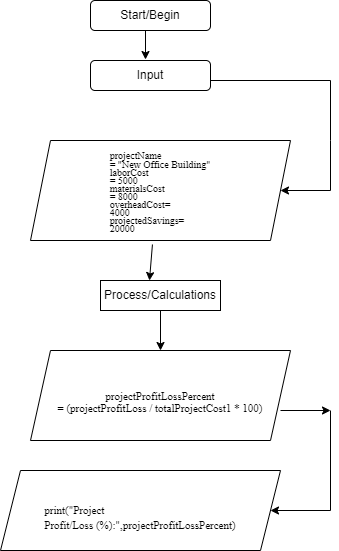

The diagram above was exported from draw.io. Its source (the exported page's mxGraphModel, read from the mxfile embedded in the PNG):
<mxGraphModel dx="994" dy="751" grid="1" gridSize="10" guides="1" tooltips="1" connect="1" arrows="1" fold="1" page="1" pageScale="1" pageWidth="850" pageHeight="1100" math="0" shadow="0">
  <root>
    <mxCell id="0" />
    <mxCell id="1" parent="0" />
    <mxCell id="ZabMbBupjanSXz3f6969-1" value="Start/Begin" style="rounded=1;whiteSpace=wrap;html=1;align=center;" vertex="1" parent="1">
      <mxGeometry x="340" width="120" height="30" as="geometry" />
    </mxCell>
    <mxCell id="ZabMbBupjanSXz3f6969-2" value="Process/Calculations" style="rounded=0;whiteSpace=wrap;html=1;" vertex="1" parent="1">
      <mxGeometry x="350" y="280" width="120" height="30" as="geometry" />
    </mxCell>
    <mxCell id="ZabMbBupjanSXz3f6969-3" value="&lt;h6 style=&quot;line-height: 100%; margin-bottom: 0in&quot;&gt;&lt;div style=&quot;text-align: left;&quot;&gt;&lt;span style=&quot;font-family: &amp;quot;Times New Roman&amp;quot;; font-size: 10px; background-color: initial; font-weight: normal;&quot;&gt;projectName&lt;/span&gt;&lt;/div&gt;&lt;font style=&quot;font-size: 10px;&quot;&gt;&lt;div style=&quot;text-align: left;&quot;&gt;&lt;span style=&quot;font-family: &amp;quot;Times New Roman&amp;quot;; background-color: initial; font-weight: normal;&quot;&gt;= &quot;New Office Building&quot;&lt;/span&gt;&lt;/div&gt;&lt;font face=&quot;Times New Roman&quot; style=&quot;&quot;&gt;&lt;div style=&quot;text-align: left;&quot;&gt;&lt;span style=&quot;background-color: initial; font-weight: normal;&quot;&gt;laborCost&lt;/span&gt;&lt;/div&gt;&lt;div style=&quot;text-align: left;&quot;&gt;&lt;span style=&quot;background-color: initial; font-weight: normal;&quot;&gt;= 5000&lt;/span&gt;&lt;/div&gt;&lt;/font&gt;&lt;font face=&quot;Times New Roman&quot; style=&quot;&quot;&gt;&lt;div style=&quot;text-align: left;&quot;&gt;&lt;span style=&quot;background-color: initial; font-weight: normal;&quot;&gt;materialsCost&lt;/span&gt;&lt;/div&gt;&lt;div style=&quot;text-align: left;&quot;&gt;&lt;span style=&quot;background-color: initial; font-weight: normal;&quot;&gt;= 8000&lt;/span&gt;&lt;/div&gt;&lt;/font&gt;&lt;font face=&quot;Times New Roman&quot; style=&quot;&quot;&gt;&lt;div style=&quot;text-align: left;&quot;&gt;&lt;span style=&quot;background-color: initial; font-weight: normal;&quot;&gt;overheadCost=&lt;/span&gt;&lt;/div&gt;&lt;div style=&quot;text-align: left;&quot;&gt;&lt;span style=&quot;background-color: initial; font-weight: normal;&quot;&gt;4000&lt;/span&gt;&lt;/div&gt;&lt;/font&gt;&lt;font face=&quot;Times New Roman&quot; style=&quot;&quot;&gt;&lt;div style=&quot;text-align: left;&quot;&gt;&lt;span style=&quot;background-color: initial; font-weight: normal;&quot;&gt;projectedSavings=&lt;/span&gt;&lt;/div&gt;&lt;div style=&quot;text-align: left;&quot;&gt;&lt;span style=&quot;background-color: initial; font-weight: normal;&quot;&gt;20000&lt;/span&gt;&lt;/div&gt;&lt;/font&gt;&lt;/font&gt;&lt;/h6&gt;&lt;div style=&quot;text-align: left;&quot;&gt;&lt;br&gt;&lt;/div&gt;" style="shape=parallelogram;perimeter=parallelogramPerimeter;whiteSpace=wrap;html=1;fixedSize=1;" vertex="1" parent="1">
      <mxGeometry x="280" y="140" width="260" height="100" as="geometry" />
    </mxCell>
    <mxCell id="ZabMbBupjanSXz3f6969-4" value="Input" style="rounded=1;whiteSpace=wrap;html=1;align=center;" vertex="1" parent="1">
      <mxGeometry x="340" y="60" width="120" height="30" as="geometry" />
    </mxCell>
    <mxCell id="ZabMbBupjanSXz3f6969-6" value="&lt;p style=&quot;line-height: 100%&quot;&gt;&lt;br/&gt; &lt;font face=&quot;Times New Roman, serif&quot;&gt;&lt;font style=&quot;font-size: 11px;&quot;&gt;projectProfitLossPercent&lt;br/&gt;= (projectProfitLoss / totalProjectCost1 * 100)&lt;/font&gt;&lt;/font&gt;&lt;/p&gt;" style="shape=parallelogram;perimeter=parallelogramPerimeter;whiteSpace=wrap;html=1;fixedSize=1;align=center;" vertex="1" parent="1">
      <mxGeometry x="280" y="350" width="260" height="90" as="geometry" />
    </mxCell>
    <mxCell id="ZabMbBupjanSXz3f6969-8" value="&lt;p align=&quot;left&quot;&gt;&lt;br/&gt;&lt;font face=&quot;Times New Roman, serif&quot;&gt;&lt;font style=&quot;font-size: 11px;&quot;&gt;print(&quot;Project&lt;br/&gt;Profit/Loss (%):&quot;,projectProfitLossPercent)&lt;/font&gt;&lt;/font&gt;&lt;/p&gt;" style="shape=parallelogram;perimeter=parallelogramPerimeter;whiteSpace=wrap;html=1;fixedSize=1;align=center;" vertex="1" parent="1">
      <mxGeometry x="250" y="470" width="280" height="80" as="geometry" />
    </mxCell>
    <mxCell id="ZabMbBupjanSXz3f6969-10" value="" style="endArrow=classic;html=1;rounded=0;" edge="1" parent="1" target="ZabMbBupjanSXz3f6969-3">
      <mxGeometry width="50" height="50" relative="1" as="geometry">
        <mxPoint x="580" y="80" as="sourcePoint" />
        <mxPoint x="630" y="140" as="targetPoint" />
        <Array as="points">
          <mxPoint x="580" y="140" />
          <mxPoint x="580" y="190" />
        </Array>
      </mxGeometry>
    </mxCell>
    <mxCell id="ZabMbBupjanSXz3f6969-11" value="" style="endArrow=classic;html=1;rounded=0;" edge="1" parent="1">
      <mxGeometry width="50" height="50" relative="1" as="geometry">
        <mxPoint x="395" y="30" as="sourcePoint" />
        <mxPoint x="395" y="59" as="targetPoint" />
      </mxGeometry>
    </mxCell>
    <mxCell id="ZabMbBupjanSXz3f6969-12" value="" style="endArrow=none;html=1;rounded=0;" edge="1" parent="1">
      <mxGeometry width="50" height="50" relative="1" as="geometry">
        <mxPoint x="460" y="80" as="sourcePoint" />
        <mxPoint x="580" y="80" as="targetPoint" />
      </mxGeometry>
    </mxCell>
    <mxCell id="ZabMbBupjanSXz3f6969-17" value="" style="endArrow=classic;html=1;rounded=0;entryX=0.408;entryY=0;entryDx=0;entryDy=0;entryPerimeter=0;exitX=0.469;exitY=1.04;exitDx=0;exitDy=0;exitPerimeter=0;" edge="1" parent="1" source="ZabMbBupjanSXz3f6969-3" target="ZabMbBupjanSXz3f6969-2">
      <mxGeometry width="50" height="50" relative="1" as="geometry">
        <mxPoint x="400" y="260" as="sourcePoint" />
        <mxPoint x="530" y="310" as="targetPoint" />
      </mxGeometry>
    </mxCell>
    <mxCell id="ZabMbBupjanSXz3f6969-18" value="" style="endArrow=classic;html=1;rounded=0;exitX=0.5;exitY=1;exitDx=0;exitDy=0;entryX=0.5;entryY=0;entryDx=0;entryDy=0;" edge="1" parent="1" source="ZabMbBupjanSXz3f6969-2" target="ZabMbBupjanSXz3f6969-6">
      <mxGeometry width="50" height="50" relative="1" as="geometry">
        <mxPoint x="480" y="360" as="sourcePoint" />
        <mxPoint x="530" y="310" as="targetPoint" />
      </mxGeometry>
    </mxCell>
    <mxCell id="ZabMbBupjanSXz3f6969-21" value="" style="endArrow=classic;html=1;rounded=0;entryX=1;entryY=0.5;entryDx=0;entryDy=0;" edge="1" parent="1" target="ZabMbBupjanSXz3f6969-8">
      <mxGeometry width="50" height="50" relative="1" as="geometry">
        <mxPoint x="580" y="510" as="sourcePoint" />
        <mxPoint x="620" y="510" as="targetPoint" />
      </mxGeometry>
    </mxCell>
    <mxCell id="ZabMbBupjanSXz3f6969-22" value="" style="endArrow=none;html=1;rounded=0;" edge="1" parent="1">
      <mxGeometry width="50" height="50" relative="1" as="geometry">
        <mxPoint x="580" y="510" as="sourcePoint" />
        <mxPoint x="580" y="410" as="targetPoint" />
      </mxGeometry>
    </mxCell>
    <mxCell id="ZabMbBupjanSXz3f6969-23" value="" style="endArrow=classic;html=1;rounded=0;" edge="1" parent="1">
      <mxGeometry width="50" height="50" relative="1" as="geometry">
        <mxPoint x="530" y="410" as="sourcePoint" />
        <mxPoint x="580" y="410" as="targetPoint" />
      </mxGeometry>
    </mxCell>
  </root>
</mxGraphModel>